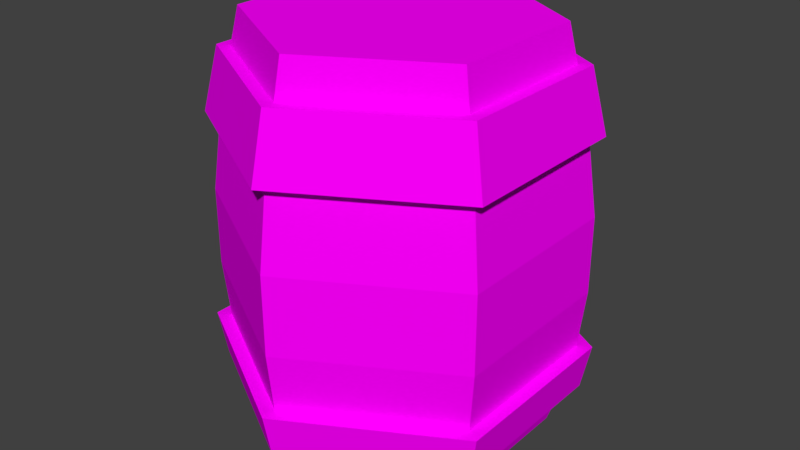 # Source: barrel.blend  (saved by Blender 2.79.0; exported with 4.5.12 LTS)
import bpy
from mathutils import Matrix  # noqa: F401  (used for matrix-valued properties, if any)

bpy.ops.wm.read_factory_settings(use_empty=True)
scene = bpy.context.scene
scene.name = 'Scene'

# ---- collections
col_collection_1 = bpy.data.collections.new('Collection 1'); scene.collection.children.link(col_collection_1)

# ---- images (referenced by path relative to the original .blend; pixels are not part of the script)
import os
ASSET_DIR = os.environ.get("B2B_ASSET_DIR", "")  # directory of the original .blend (textures are referenced by path, not embedded)
HERE = os.path.dirname(os.path.abspath(__file__))  # packed textures are extracted next to this script under _unpacked/

def load_image(name, relpath, width, height, colorspace="sRGB"):
    """Load a texture the original file referenced (path relative to the .blend, or extracted next to this script)."""
    p = next((c for c in (os.path.join(HERE, relpath), os.path.join(ASSET_DIR, relpath)) if relpath and os.path.exists(c)), "")
    if p:
        img = bpy.data.images.load(p, check_existing=True)
        img.name = name
    else:  # same state as the original file: an image datablock whose file is absent (Cycles renders it pink)
        img = bpy.data.images.new(name, width, height)
        img.source = "FILE"
        img.filepath = "//" + (relpath or name)
    img.colorspace_settings.name = colorspace
    return img
img_barrel_png = load_image('barrel.png', 'textures/barrel.png', 1024, 1024, 'sRGB')

# ---- materials (node trees are filled in below, after node groups)
mat_material_001 = bpy.data.materials.new('Material.001')
mat_material_001.alpha_threshold = 0.0
mat_material_001.roughness = 0.5

# ---- material node trees
mat_material_001.use_nodes = True; mat_material_001.node_tree.nodes.clear()
_N = mat_material_001.node_tree.nodes; _L = mat_material_001.node_tree.links
n0 = _N.new('ShaderNodeOutputMaterial'); n0.name = 'Material Output'; n0.location = (300, 300)
n1 = _N.new('ShaderNodeBsdfDiffuse'); n1.name = 'Diffuse BSDF'; n1.location = (10, 300)
n2 = _N.new('ShaderNodeTexImage'); n2.name = 'Image Texture'; n2.location = (-180, 300)
n2.width = 140
n2.image = img_barrel_png
_L.new(n1.outputs[0], n0.inputs[0])
_L.new(n2.outputs[0], n1.inputs[0])
n0.is_active_output = True

# ---- world
world_world = bpy.data.worlds.new('World'); scene.world = world_world
world_world.color = (0.05088, 0.05088, 0.05088)
world_world.use_sun_shadow = False
world_world.sun_shadow_jitter_overblur = 0.0
world_world.cycles.sampling_method = 'MANUAL'

# ---- meshes
me_circle_006 = bpy.data.meshes.new('Circle.006')
me_circle_006.from_pydata([(1.076e-08, 0.4862, 0.6987), (-0.4211, 0.2431, 0.6987), (-0.4211, -0.2431, 0.6987), (5.326e-08, -0.4862, 0.6987), (0.4211, -0.2431, 0.6987), (0.4211, 0.2431, 0.6987), (1.017e-08, 0.5158, 0.5737), (-0.4467, 0.2579, 0.5737), (-0.4467, -0.2579, 0.5737), (5.526e-08, -0.5158, 0.5737), (0.4467, -0.2579, 0.5737), (0.4467, 0.2579, 0.5737), (9.187e-09, 0.5651, 0.3559), (-0.4894, 0.2826, 0.3559), (-0.4894, -0.2826, 0.3559), (5.859e-08, -0.5651, 0.3559), (0.4894, -0.2826, 0.3559), (0.4894, 0.2826, 0.3559), (9.086e-09, 0.6019, 0.08981), (-0.5212, 0.3009, 0.08981), (-0.5212, -0.3009, 0.08981), (6.17e-08, -0.6019, 0.08981), (0.5212, -0.3009, 0.08981), (0.5212, 0.3009, 0.08981), (9.086e-09, 0.6019, -0.1763), (-0.5212, 0.3009, -0.1763), (-0.5212, -0.3009, -0.1763), (6.17e-08, -0.6019, -0.1763), (0.5212, -0.3009, -0.1763), (0.5212, 0.3009, -0.1763), (9.147e-09, 0.5798, -0.3779), (-0.5022, 0.2899, -0.3779), (-0.5022, -0.2899, -0.3779), (5.984e-08, -0.5798, -0.3779), (0.5022, -0.2899, -0.3779), (0.5022, 0.2899, -0.3779), (9.223e-09, 0.5524, -0.5311), (-0.4784, 0.2762, -0.5311), (-0.4784, -0.2762, -0.5311), (5.752e-08, -0.5524, -0.5311), (0.4784, -0.2762, -0.5311), (0.4784, 0.2762, -0.5311), (1.026e-08, 0.5014, -0.6763), (-0.4342, 0.2507, -0.6763), (-0.4342, -0.2507, -0.6763), (5.409e-08, -0.5014, -0.6763), (0.4342, -0.2507, -0.6763), (0.4342, 0.2507, -0.6763), (-0.4854, 0.2803, 0.5737), (9.279e-09, 0.5605, 0.5737), (-0.4854, -0.2803, 0.5737), (5.828e-08, -0.5605, 0.5737), (0.4854, -0.2803, 0.5737), (0.4854, 0.2803, 0.5737), (-0.5318, 0.3071, 0.3559), (8.214e-09, 0.6141, 0.3559), (-0.5318, -0.3071, 0.3559), (6.19e-08, -0.6141, 0.3559), (0.5318, -0.3071, 0.3559), (0.5318, 0.3071, 0.3559), (-0.5463, 0.3154, -0.3779), (8.581e-09, 0.6308, -0.3779), (-0.5463, -0.3154, -0.3779), (6.373e-08, -0.6308, -0.3779), (0.5463, -0.3154, -0.3779), (0.5463, 0.3154, -0.3779), (-0.5204, 0.3005, -0.5311), (8.664e-09, 0.6009, -0.5311), (-0.5204, -0.3005, -0.5311), (6.12e-08, -0.6009, -0.5311), (0.5204, -0.3005, -0.5311), (0.5204, 0.3005, -0.5311)], [], [(2, 1, 7, 8), (5, 4, 10, 11), (3, 2, 8, 9), (1, 0, 6, 7), (0, 5, 11, 6), (4, 3, 9, 10), (10, 9, 51, 52), (13, 14, 56, 54), (16, 17, 59, 58), (9, 8, 50, 51), (12, 13, 54, 55), (6, 11, 53, 49), (12, 17, 23, 18), (16, 15, 21, 22), (14, 13, 19, 20), (17, 16, 22, 23), (15, 14, 20, 21), (13, 12, 18, 19), (23, 22, 28, 29), (21, 20, 26, 27), (19, 18, 24, 25), (18, 23, 29, 24), (22, 21, 27, 28), (20, 19, 25, 26), (28, 27, 33, 34), (26, 25, 31, 32), (29, 28, 34, 35), (27, 26, 32, 33), (25, 24, 30, 31), (24, 29, 35, 30), (37, 38, 68, 66), (40, 41, 71, 70), (33, 32, 62, 63), (36, 37, 66, 67), (30, 35, 65, 61), (39, 40, 70, 69), (38, 37, 43, 44), (41, 40, 46, 47), (39, 38, 44, 45), (37, 36, 42, 43), (36, 41, 47, 42), (40, 39, 45, 46), (43, 42, 47, 46, 45, 44), (1, 2, 3, 4, 5, 0), (53, 52, 58, 59), (51, 50, 56, 57), (48, 49, 55, 54), (49, 53, 59, 55), (52, 51, 57, 58), (50, 48, 54, 56), (17, 12, 55, 59), (7, 6, 49, 48), (14, 15, 57, 56), (11, 10, 52, 53), (8, 7, 48, 50), (15, 16, 58, 57), (63, 62, 68, 69), (60, 61, 67, 66), (61, 65, 71, 67), (64, 63, 69, 70), (62, 60, 66, 68), (65, 64, 70, 71), (34, 33, 63, 64), (41, 36, 67, 71), (31, 30, 61, 60), (38, 39, 69, 68), (35, 34, 64, 65), (32, 31, 60, 62)])
_uv = me_circle_006.uv_layers.new(name='UVMap')
_uv.uv.foreach_set('vector', [0.8349, 0.9189, 0.9297, 0.8756, 0.9631, 0.8935, 0.8363, 0.9556, 0.8417, 0.7193, 0.7482, 0.7671, 0.7152, 0.7493, 0.84, 0.6818, 0.7432, 0.8691, 0.8349, 0.9189, 0.8363, 0.9556, 0.7119, 0.8905, 0.9297, 0.8756, 0.9318, 0.7734, 0.9631, 0.7525, 0.9631, 0.8935, 0.9318, 0.7734, 0.8417, 0.7193, 0.84, 0.6818, 0.9631, 0.7525, 0.7482, 0.7671, 0.7432, 0.8691, 0.7119, 0.8905, 0.7152, 0.7493, 0.2029, 0.7011, 0.1185, 0.7457, 0.111, 0.7407, 0.2035, 0.6922, 0.1993, 0.9835, 0.03732, 0.89, 0.0518, 0.881, 0.1987, 0.9665, 0.1993, 0.6095, 0.3612, 0.703, 0.3467, 0.7121, 0.1998, 0.6266, 0.1185, 0.7457, 0.1148, 0.8411, 0.1068, 0.8451, 0.111, 0.7407, 0.3612, 0.89, 0.1993, 0.9835, 0.1987, 0.9665, 0.3462, 0.882, 0.2801, 0.8474, 0.2837, 0.752, 0.2917, 0.748, 0.2875, 0.8523, 0.3027, 0.2896, 0.2819, 0.2372, 0.3013, 0.2013, 0.3448, 0.2886, 0.2275, 0.2334, 0.1957, 0.2802, 0.154, 0.2816, 0.2052, 0.1986, 0.2188, 0.3319, 0.273, 0.3377, 0.2954, 0.372, 0.199, 0.368, 0.2819, 0.2372, 0.2275, 0.2334, 0.2052, 0.1986, 0.3013, 0.2013, 0.1957, 0.2802, 0.2188, 0.3319, 0.199, 0.368, 0.154, 0.2816, 0.273, 0.3377, 0.3027, 0.2896, 0.3448, 0.2886, 0.2954, 0.372, 0.3013, 0.2013, 0.2052, 0.1986, 0.1705, 0.1415, 0.3338, 0.1432, 0.154, 0.2816, 0.199, 0.368, 0.1664, 0.4263, 0.08704, 0.2827, 0.2954, 0.372, 0.3448, 0.2886, 0.4119, 0.2876, 0.3301, 0.4288, 0.3448, 0.2886, 0.3013, 0.2013, 0.3338, 0.1432, 0.4119, 0.2876, 0.2052, 0.1986, 0.154, 0.2816, 0.08704, 0.2827, 0.1705, 0.1415, 0.199, 0.368, 0.2954, 0.372, 0.3301, 0.4288, 0.1664, 0.4263, 0.1705, 0.1415, 0.08704, 0.2827, 0.005118, 0.2842, 0.1279, 0.07141, 0.1664, 0.4263, 0.3301, 0.4288, 0.3728, 0.4989, 0.1266, 0.4981, 0.3338, 0.1432, 0.1705, 0.1415, 0.1279, 0.07141, 0.3737, 0.07141, 0.08704, 0.2827, 0.1664, 0.4263, 0.1266, 0.4981, 0.005118, 0.2842, 0.3301, 0.4288, 0.4119, 0.2876, 0.4934, 0.2861, 0.3728, 0.4989, 0.4119, 0.2876, 0.3338, 0.1432, 0.3737, 0.07141, 0.4934, 0.2861, 0.5628, 0.5023, 0.468, 0.5549, 0.4593, 0.5494, 0.5632, 0.4921, 0.5592, 0.719, 0.6539, 0.6664, 0.6626, 0.6719, 0.5587, 0.7293, 0.4027, 0.7021, 0.4027, 0.5193, 0.4175, 0.5272, 0.417, 0.6932, 0.6557, 0.5581, 0.5628, 0.5023, 0.5632, 0.4921, 0.6648, 0.5533, 0.7192, 0.5193, 0.7192, 0.7021, 0.7044, 0.6941, 0.705, 0.5281, 0.4662, 0.6633, 0.5592, 0.719, 0.5587, 0.7293, 0.4571, 0.6681, 0.4948, 0.08572, 0.6245, 0.009979, 0.6261, 0.05408, 0.5341, 0.1051, 0.7505, 0.243, 0.6208, 0.3188, 0.6192, 0.2747, 0.7112, 0.2236, 0.4948, 0.2365, 0.4948, 0.08572, 0.5341, 0.1051, 0.5319, 0.2139, 0.6245, 0.009979, 0.7505, 0.09222, 0.7134, 0.1148, 0.6261, 0.05408, 0.7505, 0.09222, 0.7505, 0.243, 0.7112, 0.2236, 0.7134, 0.1148, 0.6208, 0.3188, 0.4948, 0.2365, 0.5319, 0.2139, 0.6192, 0.2747, 0.9183, 0.3877, 0.9754, 0.4866, 0.9183, 0.5855, 0.8041, 0.5855, 0.747, 0.4866, 0.8041, 0.3877, 0.9346, 0.3209, 0.8239, 0.3209, 0.7685, 0.225, 0.8239, 0.1291, 0.9346, 0.1291, 0.99, 0.225, 0.2917, 0.748, 0.2035, 0.6922, 0.1998, 0.6266, 0.3467, 0.7121, 0.111, 0.7407, 0.1068, 0.8451, 0.0518, 0.881, 0.05238, 0.7111, 0.1951, 0.9008, 0.2875, 0.8523, 0.3462, 0.882, 0.1987, 0.9665, 0.2875, 0.8523, 0.2917, 0.748, 0.3467, 0.7121, 0.3462, 0.882, 0.2035, 0.6922, 0.111, 0.7407, 0.05238, 0.7111, 0.1998, 0.6266, 0.1068, 0.8451, 0.1951, 0.9008, 0.1987, 0.9665, 0.0518, 0.881, 0.3612, 0.703, 0.3612, 0.89, 0.3462, 0.882, 0.3467, 0.7121, 0.1956, 0.892, 0.2801, 0.8474, 0.2875, 0.8523, 0.1951, 0.9008, 0.03732, 0.89, 0.03732, 0.703, 0.05238, 0.7111, 0.0518, 0.881, 0.2837, 0.752, 0.2029, 0.7011, 0.2035, 0.6922, 0.2917, 0.748, 0.1148, 0.8411, 0.1956, 0.892, 0.1951, 0.9008, 0.1068, 0.8451, 0.03732, 0.703, 0.1993, 0.6095, 0.1998, 0.6266, 0.05238, 0.7111, 0.417, 0.6932, 0.4175, 0.5272, 0.4593, 0.5494, 0.4571, 0.6681, 0.5615, 0.4447, 0.705, 0.5281, 0.6648, 0.5533, 0.5632, 0.4921, 0.705, 0.5281, 0.7044, 0.6941, 0.6626, 0.6719, 0.6648, 0.5533, 0.5604, 0.7767, 0.417, 0.6932, 0.4571, 0.6681, 0.5587, 0.7293, 0.4175, 0.5272, 0.5615, 0.4447, 0.5632, 0.4921, 0.4593, 0.5494, 0.7044, 0.6941, 0.5604, 0.7767, 0.5587, 0.7293, 0.6626, 0.6719, 0.561, 0.7935, 0.4027, 0.7021, 0.417, 0.6932, 0.5604, 0.7767, 0.6539, 0.6664, 0.6557, 0.5581, 0.6648, 0.5533, 0.6626, 0.6719, 0.561, 0.4279, 0.7192, 0.5193, 0.705, 0.5281, 0.5615, 0.4447, 0.468, 0.5549, 0.4662, 0.6633, 0.4571, 0.6681, 0.4593, 0.5494, 0.7192, 0.7021, 0.561, 0.7935, 0.5604, 0.7767, 0.7044, 0.6941, 0.4027, 0.5193, 0.561, 0.4279, 0.5615, 0.4447, 0.4175, 0.5272])
me_circle_006.materials.append(mat_material_001)
me_circle_006.use_remesh_preserve_volume = False
me_circle_006.use_remesh_preserve_attributes = False
me_circle_006.use_mirror_vertex_groups = False
me_circle_006.use_paint_bone_selection = False
me_circle_006.use_paint_mask = True
me_circle_006.update()

# ---- objects
ob_barril = bpy.data.objects.new('Barril', me_circle_006)

# ---- transforms, parenting, visibility, modifiers, constraints
ob_barril.location = (0.0, 0.0, 0.0)
ob_barril.lineart.crease_threshold = 0.0

# ---- collection membership
col_collection_1.objects.link(ob_barril)

# ---- scene / render settings (as saved in the file)
scene.frame_start = 1; scene.frame_end = 250; scene.frame_set(1)
scene.render.engine = 'CYCLES'
scene.render.resolution_percentage = 50
scene.render.dither_intensity = 0.0
scene.cycles.use_denoising = False
scene.cycles.samples = 128
scene.cycles.sampling_pattern = 'TABULATED_SOBOL'
scene.cycles.use_adaptive_sampling = False
scene.cycles.use_light_tree = False
scene.cycles.blur_glossy = 0.0
scene.cycles.sample_clamp_indirect = 0.0
scene.view_settings.view_transform = 'Standard'
bpy.context.view_layer.update()

# ---- added for rendering (the .blend has no active camera and no usable light): camera, sun
cam_auto = bpy.data.cameras.new('AutoCamera')
cam_auto.lens = 50.0
cam_auto.sensor_width = 36.0
cam_auto.clip_end = 1000.0
ob_auto_camera = bpy.data.objects.new('AutoCamera', cam_auto)
scene.collection.objects.link(ob_auto_camera)
ob_auto_camera.location = (2.00066, -2.40079, 1.61171)
ob_auto_camera.rotation_euler = (1.09748, -7.21219e-08, 0.694738)
scene.camera = ob_auto_camera
light_auto_sun = bpy.data.lights.new('AutoSun', 'SUN')
light_auto_sun.energy = 3.0
light_auto_sun.angle = 0.0523599
ob_auto_sun = bpy.data.objects.new('AutoSun', light_auto_sun)
scene.collection.objects.link(ob_auto_sun)
ob_auto_sun.rotation_euler = (0.872665, 0.174533, 0.523599)
bpy.context.view_layer.update()
